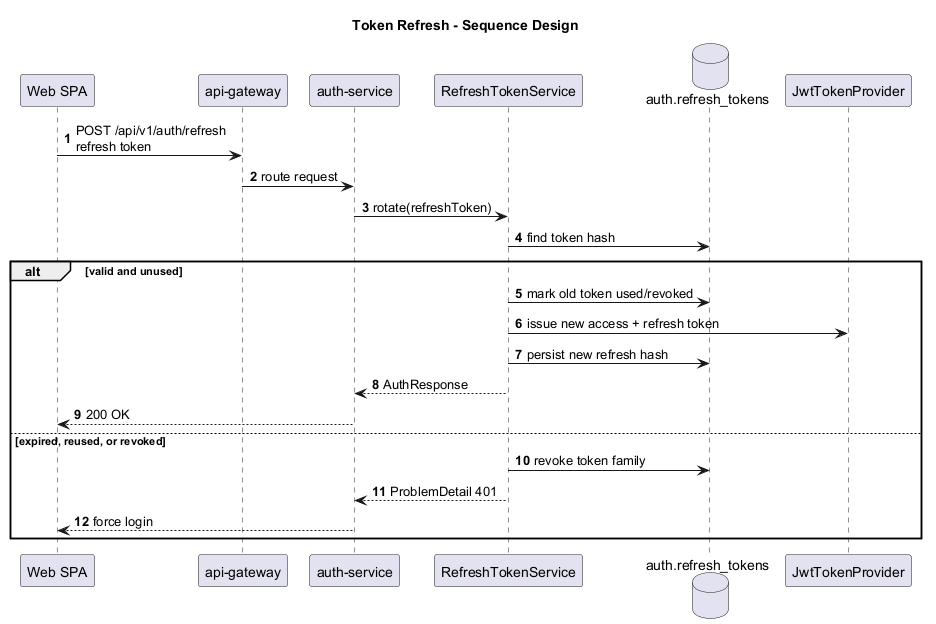

The diagram above was rendered by PlantUML. Its source (embedded in the PNG):
@startuml
title Token Refresh - Sequence Design
autonumber
skinparam shadowing false

participant "Web SPA" as Web
participant "api-gateway" as Gateway
participant "auth-service" as Auth
participant "RefreshTokenService" as Refresh
database "auth.refresh_tokens" as DB
participant "JwtTokenProvider" as JWT

Web -> Gateway: POST /api/v1/auth/refresh\nrefresh token
Gateway -> Auth: route request
Auth -> Refresh: rotate(refreshToken)
Refresh -> DB: find token hash
alt valid and unused
  Refresh -> DB: mark old token used/revoked
  Refresh -> JWT: issue new access + refresh token
  Refresh -> DB: persist new refresh hash
  Refresh --> Auth: AuthResponse
  Auth --> Web: 200 OK
else expired, reused, or revoked
  Refresh -> DB: revoke token family
  Refresh --> Auth: ProblemDetail 401
  Auth --> Web: force login
end
@enduml